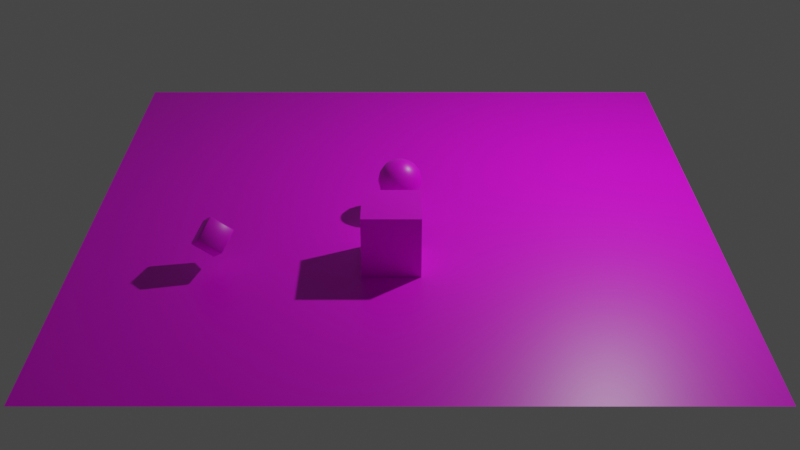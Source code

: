 # Source: test-world.blend  (saved by Blender 2.80.74; exported with 4.5.12 LTS)
import bpy
from mathutils import Matrix  # noqa: F401  (used for matrix-valued properties, if any)

bpy.ops.wm.read_factory_settings(use_empty=True)
scene = bpy.context.scene
scene.name = 'Scene'

# ---- collections
col_collection = bpy.data.collections.new('Collection'); scene.collection.children.link(col_collection)

# ---- images (referenced by path relative to the original .blend; pixels are not part of the script)
import os
ASSET_DIR = os.environ.get("B2B_ASSET_DIR", "")  # directory of the original .blend (textures are referenced by path, not embedded)
HERE = os.path.dirname(os.path.abspath(__file__))  # packed textures are extracted next to this script under _unpacked/

def load_image(name, relpath, width, height, colorspace="sRGB"):
    """Load a texture the original file referenced (path relative to the .blend, or extracted next to this script)."""
    p = next((c for c in (os.path.join(HERE, relpath), os.path.join(ASSET_DIR, relpath)) if relpath and os.path.exists(c)), "")
    if p:
        img = bpy.data.images.load(p, check_existing=True)
        img.name = name
    else:  # same state as the original file: an image datablock whose file is absent (Cycles renders it pink)
        img = bpy.data.images.new(name, width, height)
        img.source = "FILE"
        img.filepath = "//" + (relpath or name)
    img.colorspace_settings.name = colorspace
    return img
img_uvtest_png = load_image('UVTest.png', 'UVTest.png', 1024, 1024, 'sRGB')

# ---- materials (node trees are filled in below, after node groups)
mat_material = bpy.data.materials.new('Material')
mat_material.alpha_threshold = 0.0
mat_material.use_transparent_shadow = False
mat_material.line_color = (0.0, 0.0, 0.0, 1.0)

# ---- material node trees
mat_material.use_nodes = True; mat_material.node_tree.nodes.clear()
_N = mat_material.node_tree.nodes; _L = mat_material.node_tree.links
n0 = _N.new('ShaderNodeOutputMaterial'); n0.name = 'Material Output'; n0.location = (300, 300)
n1 = _N.new('ShaderNodeBsdfPrincipled'); n1.name = 'Principled BSDF'; n1.location = (10, 300)
n1.distribution = 'GGX'
n1.subsurface_method = 'BURLEY'
n1.inputs[2].default_value = 0.4
n1.inputs[3].default_value = 1.45
n1.inputs[27].default_value = (0.0, 0.0, 0.0, 1.0)
n1.inputs[28].default_value = 1.0
n2 = _N.new('ShaderNodeTexImage'); n2.name = 'Image Texture'; n2.location = (-280, 275)
n2.image = img_uvtest_png
_L.new(n1.outputs[0], n0.inputs[0])
_L.new(n2.outputs[0], n1.inputs[0])
n0.is_active_output = True

# ---- world
world_world = bpy.data.worlds.new('World'); scene.world = world_world
world_world.use_nodes = True; world_world.node_tree.nodes.clear()
_N = world_world.node_tree.nodes; _L = world_world.node_tree.links
n0 = _N.new('ShaderNodeOutputWorld'); n0.name = 'World Output'; n0.location = (300, 300)
n1 = _N.new('ShaderNodeBackground'); n1.name = 'Background'; n1.location = (10, 300)
n1.inputs[0].default_value = (0.05088, 0.05088, 0.05088, 1.0)
_L.new(n1.outputs[0], n0.inputs[0])
n0.is_active_output = True
world_world.color = (0.05088, 0.05088, 0.05088)
world_world.use_sun_shadow = False
world_world.sun_shadow_jitter_overblur = 0.0

# ---- cameras
cam_camera = bpy.data.cameras.new('Camera')
cam_camera.clip_end = 100.0
cam_camera.ortho_scale = 7.314

# ---- lights
light_light = bpy.data.lights.new('Light', 'POINT')
light_light.transmission_factor = 0.0
light_light.energy = 1000.0
light_light.shadow_soft_size = 0.1
light_light.shadow_maximum_resolution = 0.006
light_light.use_absolute_resolution = True

# ---- meshes
me_floor = bpy.data.meshes.new('Floor')
me_floor.from_pydata([(-5.0, -5.0, 0.0), (5.0, -5.0, 0.0), (-5.0, 5.0, 0.0), (5.0, 5.0, 0.0)], [], [(0, 1, 3, 2)])
_uv = me_floor.uv_layers.new(name='UVMap')
_uv.uv.foreach_set('vector', [0.0, 0.0, 1.0, 0.0, 1.0, 1.0, 0.0, 1.0])
me_floor.materials.append(mat_material)
me_floor.use_remesh_preserve_volume = False
me_floor.use_remesh_preserve_attributes = False
me_floor.use_mirror_vertex_groups = False
me_floor.update()
me_target = bpy.data.meshes.new('Target')
me_target.from_pydata([(-0.1643, -0.2838, 0.6216), (-0.1495, -0.2838, 0.6428), (-0.1719, -0.2709, 0.6427), (0.005896, -0.01295, 0.8647), (0.005896, 0.01295, 0.8647), (-0.01653, -8.382e-09, 0.8646), (-0.3197, -0.01295, 0.3997), (-0.3273, -2.328e-08, 0.4208), (-0.3197, 0.01295, 0.3997), (-0.1495, 0.2838, 0.6428), (-0.1643, 0.2838, 0.6216), (-0.1719, 0.2709, 0.6427), (0.1495, -0.2838, 0.4019), (0.1719, -0.2709, 0.402), (0.1643, -0.2838, 0.4231), (0.3197, 0.01295, 0.645), (0.3197, -0.01295, 0.645), (0.3273, 2.328e-08, 0.6239), (-0.005896, -0.01295, 0.18), (-0.005896, 0.01295, 0.18), (0.01653, 5.588e-09, 0.1801), (0.1643, 0.2838, 0.4231), (0.1719, 0.2709, 0.402), (0.1495, 0.2838, 0.4019)], [], [(14, 16, 3, 1), (20, 22, 17, 13), (21, 9, 4, 15), (2, 5, 11, 7), (8, 10, 23, 19), (0, 1, 2), (3, 4, 5), (6, 7, 8), (9, 10, 11), (12, 13, 14), (15, 16, 17), (18, 19, 20), (21, 22, 23), (6, 0, 2, 7), (1, 3, 5, 2), (4, 9, 11, 5), (10, 8, 7, 11), (18, 6, 8, 19), (9, 21, 23, 10), (22, 20, 19, 23), (12, 18, 20, 13), (21, 15, 17, 22), (16, 14, 13, 17), (0, 12, 14, 1), (15, 4, 3, 16), (6, 18, 12, 0)])
me_target.polygons.foreach_set('use_smooth', [True] * 26)
_uv = me_target.uv_layers.new(name='UVMap')
_uv.uv.foreach_set('vector', [0.3859, 0.7609, 0.6141, 0.7609, 0.6141, 0.9891, 0.3859, 0.9891, 0.3859, 0.5109, 0.6141, 0.5109, 0.6141, 0.7391, 0.3859, 0.7391, 0.6359, 0.5109, 0.8641, 0.5109, 0.8641, 0.7391, 0.6359, 0.7391, 0.3859, 0.01091, 0.6141, 0.01091, 0.6141, 0.2391, 0.3859, 0.2391, 0.3859, 0.2609, 0.6141, 0.2609, 0.6141, 0.4891, 0.3859, 0.4891, 0.1359, 0.7391, 0.1359, 0.75, 0.125, 0.7391, 0.6141, 0.9891, 0.625, 0.9891, 0.6141, 1.0, 0.1359, 0.5109, 0.125, 0.5109, 0.1359, 0.5, 0.8641, 0.5109, 0.8641, 0.5, 0.875, 0.5109, 0.3641, 0.7391, 0.375, 0.7391, 0.3641, 0.75, 0.6359, 0.7391, 0.6359, 0.75, 0.625, 0.7391, 0.3641, 0.5109, 0.3641, 0.5, 0.375, 0.5109, 0.6359, 0.5109, 0.625, 0.5109, 0.6359, 0.5, 0.1359, 0.5109, 0.1359, 0.7391, 0.125, 0.7391, 0.125, 0.5109, 0.3859, 0.9891, 0.6141, 0.9891, 0.6141, 1.0, 0.3859, 1.0, 0.8641, 0.7391, 0.8641, 0.5109, 0.875, 0.5109, 0.875, 0.7391, 0.6141, 0.2609, 0.3859, 0.2609, 0.3859, 0.2391, 0.6141, 0.2391, 0.3641, 0.5109, 0.1359, 0.5109, 0.1359, 0.5, 0.3641, 0.5, 0.8641, 0.5109, 0.6359, 0.5109, 0.6359, 0.5, 0.8641, 0.5, 0.6141, 0.5109, 0.3859, 0.5109, 0.3859, 0.4891, 0.6141, 0.4891, 0.3641, 0.7391, 0.3641, 0.5109, 0.3859, 0.5109, 0.3859, 0.7391, 0.6359, 0.5109, 0.6359, 0.7391, 0.6141, 0.7391, 0.6141, 0.5109, 0.6141, 0.7609, 0.3859, 0.7609, 0.3859, 0.7391, 0.6141, 0.7391, 0.1359, 0.7391, 0.3641, 0.7391, 0.3641, 0.75, 0.1359, 0.75, 0.6359, 0.7391, 0.8641, 0.7391, 0.8641, 0.75, 0.6359, 0.75, 0.1359, 0.5109, 0.3641, 0.5109, 0.3641, 0.7391, 0.1359, 0.7391])
me_target.materials.append(mat_material)
me_target.use_remesh_preserve_volume = False
me_target.use_remesh_preserve_attributes = False
me_target.use_mirror_vertex_groups = False
me_target.update()
me_actor = bpy.data.meshes.new('Actor')
me_actor.from_pydata([(6.602e-09, 0.2514, 0.8531), (6.602e-09, 0.3284, 0.7378), (6.602e-09, 0.3284, 0.4657), (6.602e-09, 0.136, 0.2733), (0.05206, 0.1257, 0.9302), (0.0962, 0.2322, 0.8531), (0.1257, 0.3034, 0.7378), (0.136, 0.3284, 0.6017), (0.1257, 0.3034, 0.4657), (0.0962, 0.2322, 0.3504), (0.05206, 0.1257, 0.2733), (0.0962, 0.0962, 0.9302), (0.1777, 0.1778, 0.8531), (0.2322, 0.2322, 0.7378), (0.2514, 0.2514, 0.6017), (0.2322, 0.2322, 0.4657), (0.1777, 0.1778, 0.3504), (0.0962, 0.0962, 0.2733), (0.1257, 0.05206, 0.9302), (0.2322, 0.0962, 0.8531), (0.3034, 0.1257, 0.7378), (0.3284, 0.136, 0.6017), (0.3034, 0.1257, 0.4657), (0.2322, 0.0962, 0.3504), (0.1257, 0.05206, 0.2733), (0.136, 1.939e-07, 0.9302), (0.2514, 1.727e-07, 0.8531), (0.3284, 1.515e-07, 0.7378), (0.3555, 1.515e-07, 0.6017), (0.3284, 1.515e-07, 0.4657), (0.2514, 1.727e-07, 0.3504), (0.136, 1.674e-07, 0.2733), (0.1257, -0.05206, 0.9302), (0.2322, -0.0962, 0.8531), (0.3034, -0.1257, 0.7378), (0.3284, -0.136, 0.6017), (0.3034, -0.1257, 0.4657), (0.2322, -0.0962, 0.3504), (0.1257, -0.05206, 0.2733), (0.0962, -0.0962, 0.9302), (0.1777, -0.1777, 0.8531), (0.2322, -0.2322, 0.7378), (0.2514, -0.2514, 0.6017), (0.2322, -0.2322, 0.4657), (0.1777, -0.1777, 0.3504), (0.0962, -0.0962, 0.2733), (0.05206, -0.1257, 0.9302), (0.0962, -0.2322, 0.8531), (0.1257, -0.3034, 0.7378), (0.136, -0.3284, 0.6017), (0.1257, -0.3034, 0.4657), (0.0962, -0.2322, 0.3504), (0.05206, -0.1257, 0.2733), (-1.924e-08, -0.136, 0.9302), (-8.81e-08, -0.2514, 0.8531), (-9.87e-08, -0.3284, 0.7378), (-1.093e-07, -0.3555, 0.6017), (-9.87e-08, -0.3284, 0.4657), (-8.81e-08, -0.2514, 0.3504), (-5.102e-08, -0.136, 0.2733), (-0.05206, -0.1257, 0.9302), (-0.0962, -0.2322, 0.8531), (-0.1257, -0.3034, 0.7378), (-0.136, -0.3284, 0.6017), (-0.1257, -0.3034, 0.4657), (-0.0962, -0.2322, 0.3504), (-0.05206, -0.1257, 0.2733), (-0.0962, -0.0962, 0.9302), (-0.1777, -0.1777, 0.8531), (-0.2322, -0.2322, 0.7378), (-0.2514, -0.2514, 0.6017), (-0.2322, -0.2322, 0.4657), (-0.1777, -0.1777, 0.3504), (-0.0962, -0.0962, 0.2733), (-0.1257, -0.05206, 0.9302), (-0.2322, -0.0962, 0.8531), (-0.3034, -0.1257, 0.7378), (-0.3284, -0.136, 0.6017), (-0.3034, -0.1257, 0.4657), (-0.2322, -0.0962, 0.3504), (-0.1257, -0.05206, 0.2733), (-0.136, 2.363e-07, 0.9302), (-0.2514, 3.21e-07, 0.8531), (-0.3284, 3.316e-07, 0.7378), (-0.3555, 3.634e-07, 0.6017), (-0.3284, 3.316e-07, 0.4657), (-0.2514, 3.21e-07, 0.3504), (-0.136, 2.681e-07, 0.2733), (-0.1257, 0.05206, 0.9302), (-0.2322, 0.0962, 0.8531), (-0.3034, 0.1257, 0.7378), (-0.3284, 0.136, 0.6017), (-0.3034, 0.1257, 0.4657), (-0.2322, 0.0962, 0.3504), (-0.1257, 0.05206, 0.2733), (-0.0962, 0.0962, 0.9302), (-0.1777, 0.1778, 0.8531), (-0.2322, 0.2322, 0.7378), (-0.2514, 0.2514, 0.6017), (-0.2322, 0.2322, 0.4657), (-0.1777, 0.1778, 0.3504), (-0.0962, 0.0962, 0.2733), (-0.05206, 0.1257, 0.9302), (-0.0962, 0.2322, 0.8531), (-0.1257, 0.3034, 0.7378), (-0.136, 0.3284, 0.6017), (-0.1257, 0.3034, 0.4657), (-0.0962, 0.2322, 0.3504), (-0.05206, 0.1257, 0.2733), (6.602e-09, 1.474e-07, 0.9572), (4.433e-08, 0.136, 0.9302), (2.403e-07, 0.3555, 0.6017), (1.609e-07, 0.2514, 0.3504), (6.602e-09, 2.011e-07, 0.2462)], [], [(112, 2, 8, 9), (111, 1, 6, 7), (0, 110, 4, 5), (3, 112, 9, 10), (2, 111, 7, 8), (1, 0, 5, 6), (110, 109, 4), (113, 3, 10), (10, 9, 16, 17), (8, 7, 14, 15), (6, 5, 12, 13), (4, 109, 11), (113, 10, 17), (9, 8, 15, 16), (7, 6, 13, 14), (5, 4, 11, 12), (13, 12, 19, 20), (11, 109, 18), (113, 17, 24), (16, 15, 22, 23), (14, 13, 20, 21), (12, 11, 18, 19), (17, 16, 23, 24), (15, 14, 21, 22), (113, 24, 31), (23, 22, 29, 30), (21, 20, 27, 28), (19, 18, 25, 26), (24, 23, 30, 31), (22, 21, 28, 29), (20, 19, 26, 27), (18, 109, 25), (26, 25, 32, 33), (31, 30, 37, 38), (29, 28, 35, 36), (27, 26, 33, 34), (25, 109, 32), (113, 31, 38), (30, 29, 36, 37), (28, 27, 34, 35), (38, 37, 44, 45), (36, 35, 42, 43), (34, 33, 40, 41), (32, 109, 39), (113, 38, 45), (37, 36, 43, 44), (35, 34, 41, 42), (33, 32, 39, 40), (39, 109, 46), (113, 45, 52), (44, 43, 50, 51), (42, 41, 48, 49), (40, 39, 46, 47), (45, 44, 51, 52), (43, 42, 49, 50), (41, 40, 47, 48), (51, 50, 57, 58), (49, 48, 55, 56), (47, 46, 53, 54), (52, 51, 58, 59), (50, 49, 56, 57), (48, 47, 54, 55), (46, 109, 53), (113, 52, 59), (59, 58, 65, 66), (57, 56, 63, 64), (55, 54, 61, 62), (53, 109, 60), (113, 59, 66), (58, 57, 64, 65), (56, 55, 62, 63), (54, 53, 60, 61), (64, 63, 70, 71), (62, 61, 68, 69), (60, 109, 67), (113, 66, 73), (65, 64, 71, 72), (63, 62, 69, 70), (61, 60, 67, 68), (66, 65, 72, 73), (113, 73, 80), (72, 71, 78, 79), (70, 69, 76, 77), (68, 67, 74, 75), (73, 72, 79, 80), (71, 70, 77, 78), (69, 68, 75, 76), (67, 109, 74), (77, 76, 83, 84), (75, 74, 81, 82), (80, 79, 86, 87), (78, 77, 84, 85), (76, 75, 82, 83), (74, 109, 81), (113, 80, 87), (79, 78, 85, 86), (87, 86, 93, 94), (85, 84, 91, 92), (83, 82, 89, 90), (81, 109, 88), (113, 87, 94), (86, 85, 92, 93), (84, 83, 90, 91), (82, 81, 88, 89), (90, 89, 96, 97), (88, 109, 95), (113, 94, 101), (93, 92, 99, 100), (91, 90, 97, 98), (89, 88, 95, 96), (94, 93, 100, 101), (92, 91, 98, 99), (113, 101, 108), (100, 99, 106, 107), (98, 97, 104, 105), (96, 95, 102, 103), (101, 100, 107, 108), (99, 98, 105, 106), (97, 96, 103, 104), (95, 109, 102), (103, 102, 110, 0), (108, 107, 112, 3), (106, 105, 111, 2), (104, 103, 0, 1), (102, 109, 110), (113, 108, 3), (107, 106, 2, 112), (105, 104, 1, 111)])
me_actor.polygons.foreach_set('use_smooth', [True] * 128)
_uv = me_actor.uv_layers.new(name='UVMap')
_uv.uv.foreach_set('vector', [0.75, 0.25, 0.75, 0.375, 0.6875, 0.375, 0.6875, 0.25, 0.75, 0.5, 0.75, 0.625, 0.6875, 0.625, 0.6875, 0.5, 0.75, 0.75, 0.75, 0.875, 0.6875, 0.875, 0.6875, 0.75, 0.75, 0.125, 0.75, 0.25, 0.6875, 0.25, 0.6875, 0.125, 0.75, 0.375, 0.75, 0.5, 0.6875, 0.5, 0.6875, 0.375, 0.75, 0.625, 0.75, 0.75, 0.6875, 0.75, 0.6875, 0.625, 0.75, 0.875, 0.7188, 1.0, 0.6875, 0.875, 0.7188, 0.0, 0.75, 0.125, 0.6875, 0.125, 0.6875, 0.125, 0.6875, 0.25, 0.625, 0.25, 0.625, 0.125, 0.6875, 0.375, 0.6875, 0.5, 0.625, 0.5, 0.625, 0.375, 0.6875, 0.625, 0.6875, 0.75, 0.625, 0.75, 0.625, 0.625, 0.6875, 0.875, 0.6562, 1.0, 0.625, 0.875, 0.6562, 0.0, 0.6875, 0.125, 0.625, 0.125, 0.6875, 0.25, 0.6875, 0.375, 0.625, 0.375, 0.625, 0.25, 0.6875, 0.5, 0.6875, 0.625, 0.625, 0.625, 0.625, 0.5, 0.6875, 0.75, 0.6875, 0.875, 0.625, 0.875, 0.625, 0.75, 0.625, 0.625, 0.625, 0.75, 0.5625, 0.75, 0.5625, 0.625, 0.625, 0.875, 0.5938, 1.0, 0.5625, 0.875, 0.5938, 0.0, 0.625, 0.125, 0.5625, 0.125, 0.625, 0.25, 0.625, 0.375, 0.5625, 0.375, 0.5625, 0.25, 0.625, 0.5, 0.625, 0.625, 0.5625, 0.625, 0.5625, 0.5, 0.625, 0.75, 0.625, 0.875, 0.5625, 0.875, 0.5625, 0.75, 0.625, 0.125, 0.625, 0.25, 0.5625, 0.25, 0.5625, 0.125, 0.625, 0.375, 0.625, 0.5, 0.5625, 0.5, 0.5625, 0.375, 0.5313, 0.0, 0.5625, 0.125, 0.5, 0.125, 0.5625, 0.25, 0.5625, 0.375, 0.5, 0.375, 0.5, 0.25, 0.5625, 0.5, 0.5625, 0.625, 0.5, 0.625, 0.5, 0.5, 0.5625, 0.75, 0.5625, 0.875, 0.5, 0.875, 0.5, 0.75, 0.5625, 0.125, 0.5625, 0.25, 0.5, 0.25, 0.5, 0.125, 0.5625, 0.375, 0.5625, 0.5, 0.5, 0.5, 0.5, 0.375, 0.5625, 0.625, 0.5625, 0.75, 0.5, 0.75, 0.5, 0.625, 0.5625, 0.875, 0.5313, 1.0, 0.5, 0.875, 0.5, 0.75, 0.5, 0.875, 0.4375, 0.875, 0.4375, 0.75, 0.5, 0.125, 0.5, 0.25, 0.4375, 0.25, 0.4375, 0.125, 0.5, 0.375, 0.5, 0.5, 0.4375, 0.5, 0.4375, 0.375, 0.5, 0.625, 0.5, 0.75, 0.4375, 0.75, 0.4375, 0.625, 0.5, 0.875, 0.4688, 1.0, 0.4375, 0.875, 0.4688, 0.0, 0.5, 0.125, 0.4375, 0.125, 0.5, 0.25, 0.5, 0.375, 0.4375, 0.375, 0.4375, 0.25, 0.5, 0.5, 0.5, 0.625, 0.4375, 0.625, 0.4375, 0.5, 0.4375, 0.125, 0.4375, 0.25, 0.375, 0.25, 0.375, 0.125, 0.4375, 0.375, 0.4375, 0.5, 0.375, 0.5, 0.375, 0.375, 0.4375, 0.625, 0.4375, 0.75, 0.375, 0.75, 0.375, 0.625, 0.4375, 0.875, 0.4063, 1.0, 0.375, 0.875, 0.4063, 0.0, 0.4375, 0.125, 0.375, 0.125, 0.4375, 0.25, 0.4375, 0.375, 0.375, 0.375, 0.375, 0.25, 0.4375, 0.5, 0.4375, 0.625, 0.375, 0.625, 0.375, 0.5, 0.4375, 0.75, 0.4375, 0.875, 0.375, 0.875, 0.375, 0.75, 0.375, 0.875, 0.3438, 1.0, 0.3125, 0.875, 0.3438, 0.0, 0.375, 0.125, 0.3125, 0.125, 0.375, 0.25, 0.375, 0.375, 0.3125, 0.375, 0.3125, 0.25, 0.375, 0.5, 0.375, 0.625, 0.3125, 0.625, 0.3125, 0.5, 0.375, 0.75, 0.375, 0.875, 0.3125, 0.875, 0.3125, 0.75, 0.375, 0.125, 0.375, 0.25, 0.3125, 0.25, 0.3125, 0.125, 0.375, 0.375, 0.375, 0.5, 0.3125, 0.5, 0.3125, 0.375, 0.375, 0.625, 0.375, 0.75, 0.3125, 0.75, 0.3125, 0.625, 0.3125, 0.25, 0.3125, 0.375, 0.25, 0.375, 0.25, 0.25, 0.3125, 0.5, 0.3125, 0.625, 0.25, 0.625, 0.25, 0.5, 0.3125, 0.75, 0.3125, 0.875, 0.25, 0.875, 0.25, 0.75, 0.3125, 0.125, 0.3125, 0.25, 0.25, 0.25, 0.25, 0.125, 0.3125, 0.375, 0.3125, 0.5, 0.25, 0.5, 0.25, 0.375, 0.3125, 0.625, 0.3125, 0.75, 0.25, 0.75, 0.25, 0.625, 0.3125, 0.875, 0.2812, 1.0, 0.25, 0.875, 0.2812, 0.0, 0.3125, 0.125, 0.25, 0.125, 0.25, 0.125, 0.25, 0.25, 0.1875, 0.25, 0.1875, 0.125, 0.25, 0.375, 0.25, 0.5, 0.1875, 0.5, 0.1875, 0.375, 0.25, 0.625, 0.25, 0.75, 0.1875, 0.75, 0.1875, 0.625, 0.25, 0.875, 0.2187, 1.0, 0.1875, 0.875, 0.2187, 0.0, 0.25, 0.125, 0.1875, 0.125, 0.25, 0.25, 0.25, 0.375, 0.1875, 0.375, 0.1875, 0.25, 0.25, 0.5, 0.25, 0.625, 0.1875, 0.625, 0.1875, 0.5, 0.25, 0.75, 0.25, 0.875, 0.1875, 0.875, 0.1875, 0.75, 0.1875, 0.375, 0.1875, 0.5, 0.125, 0.5, 0.125, 0.375, 0.1875, 0.625, 0.1875, 0.75, 0.125, 0.75, 0.125, 0.625, 0.1875, 0.875, 0.1562, 1.0, 0.125, 0.875, 0.1562, 0.0, 0.1875, 0.125, 0.125, 0.125, 0.1875, 0.25, 0.1875, 0.375, 0.125, 0.375, 0.125, 0.25, 0.1875, 0.5, 0.1875, 0.625, 0.125, 0.625, 0.125, 0.5, 0.1875, 0.75, 0.1875, 0.875, 0.125, 0.875, 0.125, 0.75, 0.1875, 0.125, 0.1875, 0.25, 0.125, 0.25, 0.125, 0.125, 0.09375, 0.0, 0.125, 0.125, 0.0625, 0.125, 0.125, 0.25, 0.125, 0.375, 0.0625, 0.375, 0.0625, 0.25, 0.125, 0.5, 0.125, 0.625, 0.0625, 0.625, 0.0625, 0.5, 0.125, 0.75, 0.125, 0.875, 0.0625, 0.875, 0.0625, 0.75, 0.125, 0.125, 0.125, 0.25, 0.0625, 0.25, 0.0625, 0.125, 0.125, 0.375, 0.125, 0.5, 0.0625, 0.5, 0.0625, 0.375, 0.125, 0.625, 0.125, 0.75, 0.0625, 0.75, 0.0625, 0.625, 0.125, 0.875, 0.09375, 1.0, 0.0625, 0.875, 0.0625, 0.5, 0.0625, 0.625, 0.0, 0.625, 0.0, 0.5, 0.0625, 0.75, 0.0625, 0.875, 0.0, 0.875, 0.0, 0.75, 0.0625, 0.125, 0.0625, 0.25, 0.0, 0.25, 0.0, 0.125, 0.0625, 0.375, 0.0625, 0.5, 0.0, 0.5, 0.0, 0.375, 0.0625, 0.625, 0.0625, 0.75, 0.0, 0.75, 0.0, 0.625, 0.0625, 0.875, 0.03125, 1.0, 0.0, 0.875, 0.03125, 0.0, 0.0625, 0.125, 0.0, 0.125, 0.0625, 0.25, 0.0625, 0.375, 0.0, 0.375, 0.0, 0.25, 1.0, 0.125, 1.0, 0.25, 0.9375, 0.25, 0.9375, 0.125, 1.0, 0.375, 1.0, 0.5, 0.9375, 0.5, 0.9375, 0.375, 1.0, 0.625, 1.0, 0.75, 0.9375, 0.75, 0.9375, 0.625, 1.0, 0.875, 0.9687, 1.0, 0.9375, 0.875, 0.9687, 0.0, 1.0, 0.125, 0.9375, 0.125, 1.0, 0.25, 1.0, 0.375, 0.9375, 0.375, 0.9375, 0.25, 1.0, 0.5, 1.0, 0.625, 0.9375, 0.625, 0.9375, 0.5, 1.0, 0.75, 1.0, 0.875, 0.9375, 0.875, 0.9375, 0.75, 0.9375, 0.625, 0.9375, 0.75, 0.875, 0.75, 0.875, 0.625, 0.9375, 0.875, 0.9062, 1.0, 0.875, 0.875, 0.9062, 0.0, 0.9375, 0.125, 0.875, 0.125, 0.9375, 0.25, 0.9375, 0.375, 0.875, 0.375, 0.875, 0.25, 0.9375, 0.5, 0.9375, 0.625, 0.875, 0.625, 0.875, 0.5, 0.9375, 0.75, 0.9375, 0.875, 0.875, 0.875, 0.875, 0.75, 0.9375, 0.125, 0.9375, 0.25, 0.875, 0.25, 0.875, 0.125, 0.9375, 0.375, 0.9375, 0.5, 0.875, 0.5, 0.875, 0.375, 0.8437, 0.0, 0.875, 0.125, 0.8125, 0.125, 0.875, 0.25, 0.875, 0.375, 0.8125, 0.375, 0.8125, 0.25, 0.875, 0.5, 0.875, 0.625, 0.8125, 0.625, 0.8125, 0.5, 0.875, 0.75, 0.875, 0.875, 0.8125, 0.875, 0.8125, 0.75, 0.875, 0.125, 0.875, 0.25, 0.8125, 0.25, 0.8125, 0.125, 0.875, 0.375, 0.875, 0.5, 0.8125, 0.5, 0.8125, 0.375, 0.875, 0.625, 0.875, 0.75, 0.8125, 0.75, 0.8125, 0.625, 0.875, 0.875, 0.8437, 1.0, 0.8125, 0.875, 0.8125, 0.75, 0.8125, 0.875, 0.75, 0.875, 0.75, 0.75, 0.8125, 0.125, 0.8125, 0.25, 0.75, 0.25, 0.75, 0.125, 0.8125, 0.375, 0.8125, 0.5, 0.75, 0.5, 0.75, 0.375, 0.8125, 0.625, 0.8125, 0.75, 0.75, 0.75, 0.75, 0.625, 0.8125, 0.875, 0.7812, 1.0, 0.75, 0.875, 0.7812, 0.0, 0.8125, 0.125, 0.75, 0.125, 0.8125, 0.25, 0.8125, 0.375, 0.75, 0.375, 0.75, 0.25, 0.8125, 0.5, 0.8125, 0.625, 0.75, 0.625, 0.75, 0.5])
me_actor.materials.append(mat_material)
me_actor.use_remesh_preserve_volume = False
me_actor.use_remesh_preserve_attributes = False
me_actor.use_mirror_vertex_groups = False
me_actor.update()
me_wall = bpy.data.meshes.new('Wall')
me_wall.from_pydata([(-0.45, -0.45, 0.0), (-0.45, -0.45, 1.0), (-0.45, 0.45, 0.0), (-0.45, 0.45, 1.0), (0.45, -0.45, 0.0), (0.45, -0.45, 1.0), (0.45, 0.45, 0.0), (0.45, 0.45, 1.0)], [], [(0, 1, 3, 2), (2, 3, 7, 6), (6, 7, 5, 4), (4, 5, 1, 0), (2, 6, 4, 0), (7, 3, 1, 5)])
_uv = me_wall.uv_layers.new(name='UVMap')
_uv.uv.foreach_set('vector', [0.375, 0.0, 0.625, 0.0, 0.625, 0.25, 0.375, 0.25, 0.375, 0.25, 0.625, 0.25, 0.625, 0.5, 0.375, 0.5, 0.375, 0.5, 0.625, 0.5, 0.625, 0.75, 0.375, 0.75, 0.375, 0.75, 0.625, 0.75, 0.625, 1.0, 0.375, 1.0, 0.125, 0.5, 0.375, 0.5, 0.375, 0.75, 0.125, 0.75, 0.625, 0.5, 0.875, 0.5, 0.875, 0.75, 0.625, 0.75])
me_wall.materials.append(mat_material)
me_wall.use_remesh_preserve_volume = False
me_wall.use_remesh_preserve_attributes = False
me_wall.use_mirror_vertex_groups = False
me_wall.update()

# ---- objects
ob_light = bpy.data.objects.new('Light', light_light)
ob_camera = bpy.data.objects.new('Camera', cam_camera)
ob_floor = bpy.data.objects.new('Floor', me_floor)
ob_target = bpy.data.objects.new('Target', me_target)
ob_actor = bpy.data.objects.new('Actor', me_actor)
ob_wall = bpy.data.objects.new('Wall', me_wall)

# ---- transforms, parenting, visibility, modifiers, constraints
ob_light.location = (4.076, 1.005, 5.904)
ob_light.rotation_euler = (0.6503, 0.05522, 1.866)
ob_light.lock_rotations_4d = False
ob_light.empty_display_type = 'ARROWS'
ob_light.color = (0.0, 0.0, 0.0, 0.0)
ob_light.lineart.crease_threshold = 0.0
ob_camera.location = (0.0, -16.0, 9.0)
ob_camera.rotation_euler = (1.047, -0.0, 0.0)
ob_camera.scale = (1.0, 1.0, 1.0)
ob_camera.lock_rotations_4d = False
ob_camera.empty_display_type = 'ARROWS'
ob_camera.color = (0.0, 0.0, 0.0, 0.0)
ob_camera.display_type = 'WIRE'
ob_camera.lineart.crease_threshold = 0.0
ob_floor.location = (0.0, 0.0, 0.0)
ob_floor.lineart.crease_threshold = 0.0
ob_target.location = (-2.808, -1.679, 0.0)
ob_target.lineart.crease_threshold = 0.0
ob_actor.location = (0.0, 0.0, 0.0)
ob_actor.lineart.crease_threshold = 0.0
ob_wall.location = (-0.1295, -1.534, 0.0)
ob_wall.lineart.crease_threshold = 0.0

# ---- collection membership
col_collection.objects.link(ob_light)
col_collection.objects.link(ob_camera)
col_collection.objects.link(ob_floor)
col_collection.objects.link(ob_target)
col_collection.objects.link(ob_actor)
col_collection.objects.link(ob_wall)

# ---- scene / render settings (as saved in the file)
scene.camera = ob_camera
scene.frame_start = 1; scene.frame_end = 250; scene.frame_set(1)
scene.render.engine = 'BLENDER_EEVEE_NEXT'
scene.cycles.use_denoising = False
scene.cycles.samples = 128
scene.cycles.sampling_pattern = 'TABULATED_SOBOL'
scene.cycles.use_adaptive_sampling = False
scene.cycles.use_light_tree = False
scene.view_settings.view_transform = 'Filmic'
bpy.context.view_layer.update()
